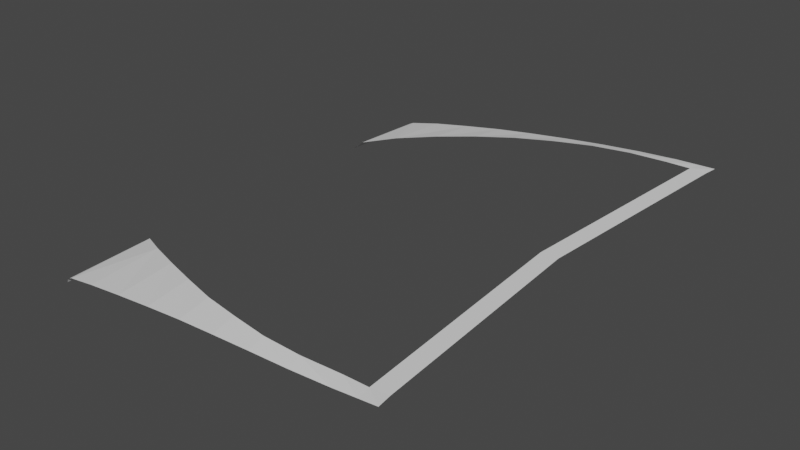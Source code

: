 # Source: firstcar1.blend  (saved by Blender 3.6.13; exported with 4.5.12 LTS)
import bpy
from mathutils import Matrix  # noqa: F401  (used for matrix-valued properties, if any)

bpy.ops.wm.read_factory_settings(use_empty=True)
scene = bpy.context.scene
scene.name = 'Scene'

# ---- collections
col_collection = bpy.data.collections.new('Collection'); scene.collection.children.link(col_collection)

# ---- world
world_world = bpy.data.worlds.new('World'); scene.world = world_world
world_world.use_nodes = True; world_world.node_tree.nodes.clear()
_N = world_world.node_tree.nodes; _L = world_world.node_tree.links
n0 = _N.new('ShaderNodeOutputWorld'); n0.name = 'World Output'; n0.location = (300, 300)
n1 = _N.new('ShaderNodeBackground'); n1.name = 'Background'; n1.location = (10, 300)
n1.inputs[0].default_value = (0.05088, 0.05088, 0.05088, 1.0)
_L.new(n1.outputs[0], n0.inputs[0])
n0.is_active_output = True
world_world.color = (0.05088, 0.05088, 0.05088)
world_world.use_sun_shadow = False
world_world.sun_shadow_jitter_overblur = 0.0

# ---- meshes
me_plane_006 = bpy.data.meshes.new('Plane.006')
me_plane_006.from_pydata([(0.0, 0.0, 0.0), (-0.827, 0.03022, -0.1099), (-0.0919, -0.004393, -0.00502), (-0.1838, -0.004728, -0.01129), (-0.2757, -0.00168, -0.01852), (-0.3676, 0.002547, -0.02735), (-0.4595, 0.007494, -0.03738), (-0.5514, 0.01159, -0.04911), (-0.6433, 0.01699, -0.06306), (-0.7352, 0.02261, -0.07827), (-0.8235, 0.02979, -0.1023), (-0.8084, 0.02851, -0.09349), (-0.8166, 0.02919, -0.09713), (-0.004742, 0.03265, -0.0005817), (-0.09608, 0.02909, -0.00138), (-0.1874, 0.02828, -0.004913), (-0.2787, 0.03639, -0.01022), (-0.3701, 0.05538, -0.01713), (-0.4614, 0.0781, -0.02609), (-0.5527, 0.1095, -0.03702), (-0.6441, 0.1446, -0.05041), (-0.7354, 0.1834, -0.06678), (-0.8106, 0.2216, -0.08557), (-0.8349, 0.2275, -0.1063), (-0.8314, 0.2268, -0.1019), (-0.8231, 0.2255, -0.09713), (-0.0386, -0.001845, -0.002109), (-0.04311, 0.02914, -0.0009169), (-0.04201, 0.5501, -0.0005817), (-0.08038, 0.5501, -0.0009174)], [], [(6, 7, 19, 18), (3, 4, 16, 15), (7, 8, 20, 19), (4, 5, 17, 16), (26, 2, 14, 27), (8, 9, 21, 20), (5, 6, 18, 17), (11, 9, 21, 22), (2, 3, 15, 14), (10, 1, 23, 24), (10, 12, 25, 24), (12, 11, 22, 25), (0, 26, 27, 13), (13, 27, 29, 28)])
_uv = me_plane_006.uv_layers.new(name='UVMap')
_uv.uv.foreach_set('vector', [0.0, 0.0, 0.0, 0.0, 0.0, 0.0, 0.0, 0.0, 0.0, 0.0, 0.0, 0.0, 0.0, 0.0, 0.0, 0.0, 0.0, 0.0, 0.0, 0.0, 0.0, 0.0, 0.0, 0.0, 0.0, 0.0, 0.0, 0.0, 0.0, 0.0, 0.0, 0.0, 0.0, 0.0, 0.0, 0.0, 0.0, 0.0, 0.0, 0.0, 0.0, 0.0, 0.0, 0.0, 0.0, 0.0, 0.0, 0.0, 0.0, 0.0, 0.0, 0.0, 0.0, 0.0, 0.0, 0.0, 0.0, 0.0, 0.0, 0.0, 0.0, 0.0, 0.0, 0.0, 0.0, 0.0, 0.0, 0.0, 0.0, 0.0, 0.0, 0.0, 0.0, 0.0, 0.0, 0.0, 0.0, 0.0, 0.0, 0.0, 0.0, 0.0, 0.0, 0.0, 0.0, 0.0, 0.0, 0.0, 0.0, 0.0, 0.0, 0.0, 0.0, 0.0, 0.0, 0.0, 0.0, 0.0, 0.0, 0.0, 0.0, 0.0, 0.0, 0.0, 0.0, 0.0, 0.0, 0.0, 0.0, 0.0, 0.0, 0.0])
me_plane_006.update()

# ---- objects
ob_empty = bpy.data.objects.new('Empty', None)
ob_empty_001 = bpy.data.objects.new('Empty.001', None)
ob_empty_002 = bpy.data.objects.new('Empty.002', None)
ob_empty_003 = bpy.data.objects.new('Empty.003', None)
ob_empty_004 = bpy.data.objects.new('Empty.004', None)
ob_plane = bpy.data.objects.new('Plane', me_plane_006)

# ---- transforms, parenting, visibility, modifiers, constraints
ob_empty.location = (0.0, 2.959, -0.009451)
ob_empty.rotation_euler = (1.571, -0.0, -0.0)
ob_empty.empty_display_type = 'IMAGE'
ob_empty.empty_display_size = 5.0
ob_empty.empty_image_side = 'FRONT'
ob_empty_001.location = (3.824, -0.01187, -0.009348)
ob_empty_001.rotation_euler = (1.571, -0.0, 1.571)
ob_empty_001.empty_display_type = 'IMAGE'
ob_empty_001.empty_display_size = 5.0
ob_empty_001.empty_image_side = 'BACK'
ob_empty_002.location = (-3.035, -0.01312, -0.009372)
ob_empty_002.rotation_euler = (1.571, -0.0, 1.571)
ob_empty_002.empty_display_type = 'IMAGE'
ob_empty_002.empty_display_size = 5.0
ob_empty_002.empty_image_side = 'FRONT'
ob_empty_003.location = (0.001025, -0.04309, -2.006)
ob_empty_003.empty_display_type = 'IMAGE'
ob_empty_003.empty_display_size = 5.0
ob_empty_003.empty_image_side = 'FRONT'
ob_empty_004.location = (0.0, 0.006221, 16.44)
ob_plane.location = (-0.7294, -0.5439, 0.1661)
_m = ob_plane.modifiers.new('Mirror', 'MIRROR')
_m.use_axis = (False, True, False)
_m.use_clip = True
_m.mirror_object = ob_empty_004

# ---- collection membership
col_collection.objects.link(ob_empty)
col_collection.objects.link(ob_empty_001)
col_collection.objects.link(ob_empty_002)
col_collection.objects.link(ob_empty_003)
col_collection.objects.link(ob_empty_004)
col_collection.objects.link(ob_plane)

# ---- scene / render settings (as saved in the file)
scene.frame_start = 1; scene.frame_end = 250; scene.frame_set(1)
scene.render.engine = 'BLENDER_EEVEE_NEXT'
scene.cycles.sampling_pattern = 'TABULATED_SOBOL'
scene.view_settings.view_transform = 'Filmic'
bpy.context.view_layer.update()

# ---- added for rendering (the .blend has no active camera and no usable light): camera, sun
cam_auto = bpy.data.cameras.new('AutoCamera')
cam_auto.lens = 50.0
cam_auto.sensor_width = 36.0
cam_auto.clip_end = 1000.0
ob_auto_camera = bpy.data.objects.new('AutoCamera', cam_auto)
scene.collection.objects.link(ob_auto_camera)
ob_auto_camera.location = (0.141981, -1.54033, 1.14214)
ob_auto_camera.rotation_euler = (1.09748, -7.21219e-08, 0.694738)
scene.camera = ob_auto_camera
light_auto_sun = bpy.data.lights.new('AutoSun', 'SUN')
light_auto_sun.energy = 3.0
light_auto_sun.angle = 0.0523599
ob_auto_sun = bpy.data.objects.new('AutoSun', light_auto_sun)
scene.collection.objects.link(ob_auto_sun)
ob_auto_sun.rotation_euler = (0.872665, 0.174533, 0.523599)
bpy.context.view_layer.update()
